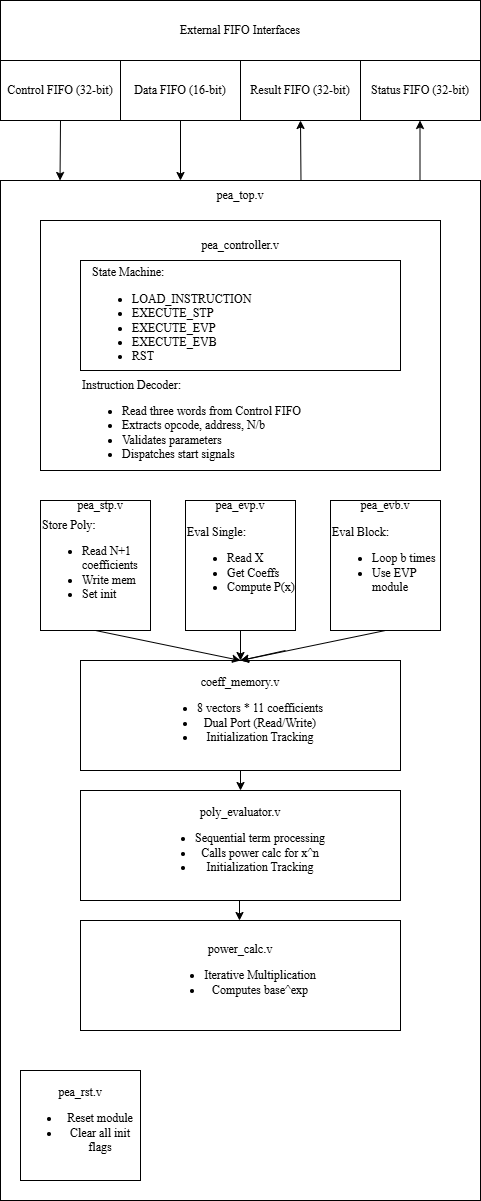

The diagram above was exported from draw.io. Its source (the exported page's mxGraphModel, read from the mxfile embedded in the PNG):
<mxGraphModel dx="1042" dy="623" grid="1" gridSize="10" guides="1" tooltips="1" connect="1" arrows="1" fold="1" page="1" pageScale="1" pageWidth="850" pageHeight="1100" math="0" shadow="0">
  <root>
    <mxCell id="0" />
    <mxCell id="1" parent="0" />
    <mxCell id="zhY9nN0nAu14gNsY-pTF-1" parent="1" style="rounded=0;whiteSpace=wrap;html=1;" value="&lt;font face=&quot;Times New Roman&quot;&gt;External FIFO Interfaces&lt;/font&gt;" vertex="1">
      <mxGeometry height="60" width="480" x="200" y="60" as="geometry" />
    </mxCell>
    <mxCell id="zhY9nN0nAu14gNsY-pTF-2" parent="1" style="rounded=0;whiteSpace=wrap;html=1;" value="&lt;font face=&quot;Times New Roman&quot;&gt;Control FIFO (32-bit)&lt;/font&gt;" vertex="1">
      <mxGeometry height="60" width="120" x="200" y="120" as="geometry" />
    </mxCell>
    <mxCell id="zhY9nN0nAu14gNsY-pTF-3" parent="1" style="rounded=0;whiteSpace=wrap;html=1;" value="&lt;font face=&quot;Times New Roman&quot;&gt;Data FIFO (16-bit)&lt;/font&gt;" vertex="1">
      <mxGeometry height="60" width="120" x="320" y="120" as="geometry" />
    </mxCell>
    <mxCell id="zhY9nN0nAu14gNsY-pTF-4" parent="1" style="rounded=0;whiteSpace=wrap;html=1;" value="&lt;font face=&quot;Times New Roman&quot;&gt;Result FIFO (32-bit)&lt;/font&gt;" vertex="1">
      <mxGeometry height="60" width="120" x="440" y="120" as="geometry" />
    </mxCell>
    <mxCell id="zhY9nN0nAu14gNsY-pTF-5" parent="1" style="rounded=0;whiteSpace=wrap;html=1;" value="&lt;font face=&quot;Times New Roman&quot;&gt;Status FIFO (32-bit)&lt;/font&gt;" vertex="1">
      <mxGeometry height="60" width="120" x="560" y="120" as="geometry" />
    </mxCell>
    <mxCell id="hp1ja5WfUw01VWwMlzvP-1" parent="1" style="rounded=0;whiteSpace=wrap;html=1;" value="" vertex="1">
      <mxGeometry height="1020" width="480" x="200" y="240" as="geometry" />
    </mxCell>
    <mxCell id="hp1ja5WfUw01VWwMlzvP-2" parent="1" style="rounded=0;whiteSpace=wrap;html=1;" value="" vertex="1">
      <mxGeometry height="250" width="400" x="240" y="280" as="geometry" />
    </mxCell>
    <mxCell id="hp1ja5WfUw01VWwMlzvP-3" parent="1" style="rounded=0;whiteSpace=wrap;html=1;" value="" vertex="1">
      <mxGeometry height="110" width="320" x="280" y="320" as="geometry" />
    </mxCell>
    <mxCell id="hp1ja5WfUw01VWwMlzvP-4" parent="1" style="text;html=1;whiteSpace=wrap;strokeColor=none;fillColor=none;align=center;verticalAlign=middle;rounded=0;" value="&lt;font face=&quot;Times New Roman&quot;&gt;pea_top.v&lt;/font&gt;" vertex="1">
      <mxGeometry height="30" width="60" x="410" y="240" as="geometry" />
    </mxCell>
    <mxCell id="hp1ja5WfUw01VWwMlzvP-5" parent="1" style="text;html=1;whiteSpace=wrap;strokeColor=none;fillColor=none;align=center;verticalAlign=middle;rounded=0;" value="&lt;font face=&quot;Times New Roman&quot;&gt;pea_controller.v&lt;/font&gt;" vertex="1">
      <mxGeometry height="30" width="60" x="410" y="290" as="geometry" />
    </mxCell>
    <mxCell id="hp1ja5WfUw01VWwMlzvP-6" parent="1" style="text;html=1;whiteSpace=wrap;strokeColor=none;fillColor=none;align=left;verticalAlign=middle;rounded=0;" value="&lt;font face=&quot;Times New Roman&quot;&gt;State Machine:&lt;/font&gt;&lt;div&gt;&lt;ul&gt;&lt;li&gt;&lt;font face=&quot;Times New Roman&quot;&gt;LOAD_INSTRUCTION&lt;/font&gt;&lt;/li&gt;&lt;li&gt;&lt;font face=&quot;Times New Roman&quot;&gt;EXECUTE_STP&lt;/font&gt;&lt;/li&gt;&lt;li&gt;&lt;font face=&quot;Times New Roman&quot;&gt;EXECUTE_EVP&lt;/font&gt;&lt;/li&gt;&lt;li&gt;&lt;font face=&quot;Times New Roman&quot;&gt;EXECUTE_EVB&lt;/font&gt;&lt;/li&gt;&lt;li&gt;&lt;font face=&quot;Times New Roman&quot;&gt;RST&lt;/font&gt;&lt;/li&gt;&lt;/ul&gt;&lt;/div&gt;" vertex="1">
      <mxGeometry height="80" width="300" x="290" y="340" as="geometry" />
    </mxCell>
    <mxCell id="hp1ja5WfUw01VWwMlzvP-7" parent="1" style="text;html=1;whiteSpace=wrap;strokeColor=none;fillColor=none;align=left;verticalAlign=middle;rounded=0;" value="&lt;font face=&quot;Times New Roman&quot;&gt;Instruction Decoder:&lt;/font&gt;&lt;div&gt;&lt;ul&gt;&lt;li&gt;&lt;font face=&quot;Times New Roman&quot;&gt;Read three words from Control FIFO&lt;/font&gt;&lt;/li&gt;&lt;li&gt;&lt;font face=&quot;Times New Roman&quot;&gt;Extracts opcode, address, N/b&lt;/font&gt;&lt;/li&gt;&lt;li&gt;&lt;font face=&quot;Times New Roman&quot;&gt;Validates parameters&lt;/font&gt;&lt;/li&gt;&lt;li&gt;&lt;font face=&quot;Times New Roman&quot;&gt;Dispatches start signals&lt;/font&gt;&lt;/li&gt;&lt;/ul&gt;&lt;/div&gt;" vertex="1">
      <mxGeometry height="90" width="320" x="280" y="440" as="geometry" />
    </mxCell>
    <mxCell id="hp1ja5WfUw01VWwMlzvP-8" parent="1" style="rounded=0;whiteSpace=wrap;html=1;align=left;" value="&lt;font face=&quot;Times New Roman&quot;&gt;Store Poly:&lt;/font&gt;&lt;div&gt;&lt;ul&gt;&lt;li&gt;&lt;font face=&quot;Times New Roman&quot;&gt;Read N+1 coefficients&lt;/font&gt;&lt;/li&gt;&lt;li&gt;&lt;font face=&quot;Times New Roman&quot;&gt;Write mem&lt;/font&gt;&lt;/li&gt;&lt;li&gt;&lt;font face=&quot;Times New Roman&quot;&gt;Set init&lt;/font&gt;&lt;/li&gt;&lt;/ul&gt;&lt;/div&gt;" vertex="1">
      <mxGeometry height="130" width="110" x="240" y="560" as="geometry" />
    </mxCell>
    <mxCell id="hp1ja5WfUw01VWwMlzvP-14" parent="1" style="rounded=0;whiteSpace=wrap;html=1;align=left;" value="&lt;font face=&quot;Times New Roman&quot;&gt;Eval Single:&lt;/font&gt;&lt;div&gt;&lt;ul&gt;&lt;li&gt;&lt;span style=&quot;font-family: &amp;quot;Times New Roman&amp;quot;; background-color: transparent; color: light-dark(rgb(0, 0, 0), rgb(255, 255, 255));&quot;&gt;Read X&lt;/span&gt;&lt;/li&gt;&lt;li&gt;&lt;span style=&quot;font-family: &amp;quot;Times New Roman&amp;quot;; background-color: transparent; color: light-dark(rgb(0, 0, 0), rgb(255, 255, 255));&quot;&gt;Get Coeffs&lt;/span&gt;&lt;/li&gt;&lt;li&gt;&lt;font face=&quot;Times New Roman&quot;&gt;Compute P(x)&lt;/font&gt;&lt;/li&gt;&lt;/ul&gt;&lt;/div&gt;" vertex="1">
      <mxGeometry height="130" width="110" x="385" y="560" as="geometry" />
    </mxCell>
    <mxCell id="hp1ja5WfUw01VWwMlzvP-15" parent="1" style="rounded=0;whiteSpace=wrap;html=1;align=left;" value="&lt;font face=&quot;Times New Roman&quot;&gt;Eval Block:&lt;/font&gt;&lt;div&gt;&lt;ul&gt;&lt;li&gt;&lt;span style=&quot;font-family: &amp;quot;Times New Roman&amp;quot;; background-color: transparent; color: light-dark(rgb(0, 0, 0), rgb(255, 255, 255));&quot;&gt;Loop b times&lt;/span&gt;&lt;/li&gt;&lt;li&gt;&lt;font face=&quot;Times New Roman&quot;&gt;Use EVP module&lt;/font&gt;&lt;/li&gt;&lt;/ul&gt;&lt;/div&gt;" vertex="1">
      <mxGeometry height="130" width="110" x="530" y="560" as="geometry" />
    </mxCell>
    <mxCell id="hp1ja5WfUw01VWwMlzvP-16" parent="1" style="text;html=1;whiteSpace=wrap;strokeColor=none;fillColor=none;align=center;verticalAlign=middle;rounded=0;" value="&lt;font face=&quot;Times New Roman&quot;&gt;pea_stp.v&lt;/font&gt;" vertex="1">
      <mxGeometry height="30" width="60" x="270" y="550" as="geometry" />
    </mxCell>
    <mxCell id="hp1ja5WfUw01VWwMlzvP-17" parent="1" style="text;html=1;whiteSpace=wrap;strokeColor=none;fillColor=none;align=center;verticalAlign=middle;rounded=0;" value="&lt;font face=&quot;Times New Roman&quot;&gt;pea_evp.v&lt;/font&gt;" vertex="1">
      <mxGeometry height="30" width="60" x="410" y="550" as="geometry" />
    </mxCell>
    <mxCell id="hp1ja5WfUw01VWwMlzvP-18" parent="1" style="text;html=1;whiteSpace=wrap;strokeColor=none;fillColor=none;align=center;verticalAlign=middle;rounded=0;" value="&lt;font face=&quot;Times New Roman&quot;&gt;pea_evb.v&lt;/font&gt;" vertex="1">
      <mxGeometry height="30" width="60" x="555" y="550" as="geometry" />
    </mxCell>
    <mxCell id="hp1ja5WfUw01VWwMlzvP-19" parent="1" style="rounded=0;whiteSpace=wrap;html=1;align=center;" value="&lt;font face=&quot;Times New Roman&quot;&gt;coeff_memory.v&lt;/font&gt;&lt;div&gt;&lt;ul&gt;&lt;li&gt;&lt;span style=&quot;background-color: transparent; color: light-dark(rgb(0, 0, 0), rgb(255, 255, 255)); font-family: &amp;quot;Times New Roman&amp;quot;;&quot;&gt;8 vectors * 11 coefficients&lt;/span&gt;&lt;/li&gt;&lt;li&gt;&lt;span style=&quot;background-color: transparent; color: light-dark(rgb(0, 0, 0), rgb(255, 255, 255)); font-family: &amp;quot;Times New Roman&amp;quot;;&quot;&gt;Dual Port (Read/Write)&lt;/span&gt;&lt;/li&gt;&lt;li&gt;&lt;font face=&quot;Times New Roman&quot;&gt;Initialization Tracking&lt;/font&gt;&lt;/li&gt;&lt;/ul&gt;&lt;/div&gt;" vertex="1">
      <mxGeometry height="110" width="320" x="280" y="720" as="geometry" />
    </mxCell>
    <mxCell id="hp1ja5WfUw01VWwMlzvP-20" parent="1" style="rounded=0;whiteSpace=wrap;html=1;align=center;" value="&lt;font face=&quot;Times New Roman&quot;&gt;poly_evaluator.v&lt;/font&gt;&lt;div&gt;&lt;ul&gt;&lt;li&gt;&lt;font face=&quot;Times New Roman&quot;&gt;Sequential term processing&lt;/font&gt;&lt;/li&gt;&lt;li&gt;&lt;font face=&quot;Times New Roman&quot;&gt;Calls power calc for x^n&lt;/font&gt;&lt;/li&gt;&lt;li&gt;&lt;font face=&quot;Times New Roman&quot;&gt;Initialization Tracking&lt;/font&gt;&lt;/li&gt;&lt;/ul&gt;&lt;/div&gt;" vertex="1">
      <mxGeometry height="110" width="320" x="280" y="850" as="geometry" />
    </mxCell>
    <mxCell id="hp1ja5WfUw01VWwMlzvP-21" parent="1" style="rounded=0;whiteSpace=wrap;html=1;align=center;" value="&lt;font face=&quot;Times New Roman&quot;&gt;power_calc.v&lt;/font&gt;&lt;div&gt;&lt;ul&gt;&lt;li&gt;&lt;span style=&quot;background-color: transparent; color: light-dark(rgb(0, 0, 0), rgb(255, 255, 255)); font-family: &amp;quot;Times New Roman&amp;quot;;&quot;&gt;Iterative Multiplication&lt;/span&gt;&lt;/li&gt;&lt;li&gt;&lt;font face=&quot;Times New Roman&quot;&gt;Computes base^exp&lt;/font&gt;&lt;/li&gt;&lt;/ul&gt;&lt;/div&gt;" vertex="1">
      <mxGeometry height="110" width="320" x="280" y="980" as="geometry" />
    </mxCell>
    <mxCell id="hp1ja5WfUw01VWwMlzvP-22" parent="1" style="rounded=0;whiteSpace=wrap;html=1;align=center;" value="&lt;font face=&quot;Times New Roman&quot;&gt;pea_rst.v&lt;/font&gt;&lt;div&gt;&lt;ul&gt;&lt;li&gt;&lt;span style=&quot;font-family: &amp;quot;Times New Roman&amp;quot;; background-color: transparent; color: light-dark(rgb(0, 0, 0), rgb(255, 255, 255));&quot;&gt;Reset module&lt;/span&gt;&lt;/li&gt;&lt;li&gt;&lt;span style=&quot;font-family: &amp;quot;Times New Roman&amp;quot;; background-color: transparent; color: light-dark(rgb(0, 0, 0), rgb(255, 255, 255));&quot;&gt;Clear all init flags&lt;/span&gt;&lt;/li&gt;&lt;/ul&gt;&lt;/div&gt;" vertex="1">
      <mxGeometry height="110" width="120" x="220" y="1130" as="geometry" />
    </mxCell>
    <mxCell id="hp1ja5WfUw01VWwMlzvP-23" edge="1" parent="1" source="zhY9nN0nAu14gNsY-pTF-2" style="endArrow=classic;html=1;rounded=0;exitX=0.5;exitY=1;exitDx=0;exitDy=0;entryX=0.124;entryY=0;entryDx=0;entryDy=0;entryPerimeter=0;" target="hp1ja5WfUw01VWwMlzvP-1" value="">
      <mxGeometry height="50" relative="1" width="50" as="geometry">
        <mxPoint x="400" y="390" as="sourcePoint" />
        <mxPoint x="450" y="340" as="targetPoint" />
      </mxGeometry>
    </mxCell>
    <mxCell id="hp1ja5WfUw01VWwMlzvP-24" edge="1" parent="1" style="endArrow=classic;html=1;rounded=0;exitX=0.5;exitY=1;exitDx=0;exitDy=0;entryX=0.124;entryY=0;entryDx=0;entryDy=0;entryPerimeter=0;" value="">
      <mxGeometry height="50" relative="1" width="50" as="geometry">
        <mxPoint x="380" y="180" as="sourcePoint" />
        <mxPoint x="380" y="240" as="targetPoint" />
      </mxGeometry>
    </mxCell>
    <mxCell id="hp1ja5WfUw01VWwMlzvP-27" edge="1" parent="1" source="hp1ja5WfUw01VWwMlzvP-1" style="endArrow=classic;html=1;rounded=0;exitX=0.626;exitY=0;exitDx=0;exitDy=0;entryX=0.5;entryY=1;entryDx=0;entryDy=0;exitPerimeter=0;" target="zhY9nN0nAu14gNsY-pTF-4" value="">
      <mxGeometry height="50" relative="1" width="50" as="geometry">
        <mxPoint x="499.5" y="210" as="sourcePoint" />
        <mxPoint x="499.5" y="270" as="targetPoint" />
      </mxGeometry>
    </mxCell>
    <mxCell id="hp1ja5WfUw01VWwMlzvP-28" edge="1" parent="1" style="endArrow=classic;html=1;rounded=0;exitX=0.626;exitY=0;exitDx=0;exitDy=0;entryX=0.5;entryY=1;entryDx=0;entryDy=0;exitPerimeter=0;" value="">
      <mxGeometry height="50" relative="1" width="50" as="geometry">
        <mxPoint x="619.5" y="240" as="sourcePoint" />
        <mxPoint x="619.5" y="180" as="targetPoint" />
      </mxGeometry>
    </mxCell>
    <mxCell id="hp1ja5WfUw01VWwMlzvP-29" edge="1" parent="1" source="hp1ja5WfUw01VWwMlzvP-14" style="endArrow=classic;html=1;rounded=0;exitX=0.5;exitY=1;exitDx=0;exitDy=0;entryX=0.5;entryY=0;entryDx=0;entryDy=0;" target="hp1ja5WfUw01VWwMlzvP-19" value="">
      <mxGeometry height="50" relative="1" width="50" as="geometry">
        <mxPoint x="730" y="780" as="sourcePoint" />
        <mxPoint x="730" y="720" as="targetPoint" />
      </mxGeometry>
    </mxCell>
    <mxCell id="hp1ja5WfUw01VWwMlzvP-30" edge="1" parent="1" source="hp1ja5WfUw01VWwMlzvP-15" style="endArrow=classic;html=1;rounded=0;exitX=0.5;exitY=1;exitDx=0;exitDy=0;entryX=0.5;entryY=0;entryDx=0;entryDy=0;" target="hp1ja5WfUw01VWwMlzvP-19" value="">
      <mxGeometry height="50" relative="1" width="50" as="geometry">
        <mxPoint x="540" y="830" as="sourcePoint" />
        <mxPoint x="540" y="770" as="targetPoint" />
      </mxGeometry>
    </mxCell>
    <mxCell id="hp1ja5WfUw01VWwMlzvP-31" edge="1" parent="1" style="endArrow=classic;html=1;rounded=0;exitX=0.5;exitY=1;exitDx=0;exitDy=0;" value="">
      <mxGeometry height="50" relative="1" width="50" as="geometry">
        <mxPoint x="485" y="710" as="sourcePoint" />
        <mxPoint x="440" y="720" as="targetPoint" />
      </mxGeometry>
    </mxCell>
    <mxCell id="hp1ja5WfUw01VWwMlzvP-32" edge="1" parent="1" source="hp1ja5WfUw01VWwMlzvP-8" style="endArrow=classic;html=1;rounded=0;exitX=0.5;exitY=1;exitDx=0;exitDy=0;" value="">
      <mxGeometry height="50" relative="1" width="50" as="geometry">
        <mxPoint x="425" y="700" as="sourcePoint" />
        <mxPoint x="440" y="720" as="targetPoint" />
      </mxGeometry>
    </mxCell>
    <mxCell id="hp1ja5WfUw01VWwMlzvP-33" edge="1" parent="1" source="hp1ja5WfUw01VWwMlzvP-19" style="endArrow=classic;html=1;rounded=0;exitX=0.5;exitY=1;exitDx=0;exitDy=0;entryX=0.5;entryY=0;entryDx=0;entryDy=0;" target="hp1ja5WfUw01VWwMlzvP-20" value="">
      <mxGeometry height="50" relative="1" width="50" as="geometry">
        <mxPoint x="595" y="850" as="sourcePoint" />
        <mxPoint x="450" y="880" as="targetPoint" />
      </mxGeometry>
    </mxCell>
    <mxCell id="hp1ja5WfUw01VWwMlzvP-35" edge="1" parent="1" style="endArrow=classic;html=1;rounded=0;exitX=0.5;exitY=1;exitDx=0;exitDy=0;entryX=0.5;entryY=0;entryDx=0;entryDy=0;" value="">
      <mxGeometry height="50" relative="1" width="50" as="geometry">
        <mxPoint x="439" y="960" as="sourcePoint" />
        <mxPoint x="439" y="980" as="targetPoint" />
      </mxGeometry>
    </mxCell>
  </root>
</mxGraphModel>